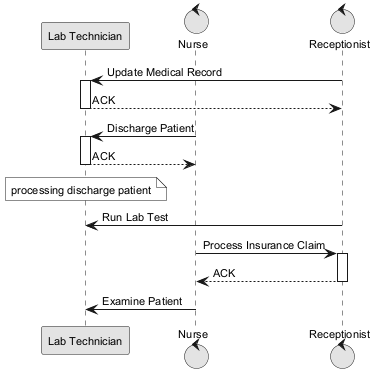

The diagram above was rendered by PlantUML. Its source (embedded in the PNG):
@startuml
skinparam monochrome true
skinparam defaultFontSize 11
participant "Lab Technician" as LT
control "Nurse" as N
control "Receptionist" as R
R -> LT : Update Medical Record
activate LT
LT --> R : ACK
deactivate LT
N -> LT : Discharge Patient
activate LT
LT --> N : ACK
deactivate LT
note over LT : processing discharge patient
R -> LT : Run Lab Test
N -> R : Process Insurance Claim
activate R
R --> N : ACK
deactivate R
N -> LT : Examine Patient
@enduml